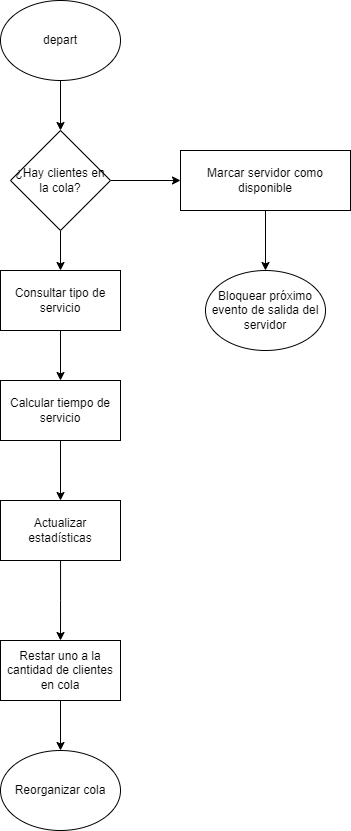

The diagram above was exported from draw.io. Its source (the exported page's mxGraphModel, read from the mxfile embedded in the PNG):
<mxGraphModel dx="1501" dy="826" grid="1" gridSize="10" guides="1" tooltips="1" connect="1" arrows="1" fold="1" page="1" pageScale="1" pageWidth="827" pageHeight="1169" math="0" shadow="0">
  <root>
    <mxCell id="0" />
    <mxCell id="1" parent="0" />
    <mxCell id="ydjXNNCLAcmq918PW2E3-110" value="" style="edgeStyle=orthogonalEdgeStyle;rounded=0;orthogonalLoop=1;jettySize=auto;html=1;" edge="1" parent="1" source="ydjXNNCLAcmq918PW2E3-108" target="ydjXNNCLAcmq918PW2E3-109">
      <mxGeometry relative="1" as="geometry" />
    </mxCell>
    <mxCell id="ydjXNNCLAcmq918PW2E3-108" value="depart" style="ellipse;whiteSpace=wrap;html=1;" vertex="1" parent="1">
      <mxGeometry x="330" y="20" width="120" height="80" as="geometry" />
    </mxCell>
    <mxCell id="ydjXNNCLAcmq918PW2E3-112" value="" style="edgeStyle=orthogonalEdgeStyle;rounded=0;orthogonalLoop=1;jettySize=auto;html=1;" edge="1" parent="1" source="ydjXNNCLAcmq918PW2E3-109" target="ydjXNNCLAcmq918PW2E3-111">
      <mxGeometry relative="1" as="geometry" />
    </mxCell>
    <mxCell id="ydjXNNCLAcmq918PW2E3-114" value="" style="edgeStyle=orthogonalEdgeStyle;rounded=0;orthogonalLoop=1;jettySize=auto;html=1;" edge="1" parent="1" source="ydjXNNCLAcmq918PW2E3-109" target="ydjXNNCLAcmq918PW2E3-113">
      <mxGeometry relative="1" as="geometry" />
    </mxCell>
    <mxCell id="ydjXNNCLAcmq918PW2E3-109" value="¿Hay clientes en la cola?" style="rhombus;whiteSpace=wrap;html=1;" vertex="1" parent="1">
      <mxGeometry x="340" y="150" width="100" height="100" as="geometry" />
    </mxCell>
    <mxCell id="ydjXNNCLAcmq918PW2E3-122" style="edgeStyle=orthogonalEdgeStyle;rounded=0;orthogonalLoop=1;jettySize=auto;html=1;exitX=0.5;exitY=1;exitDx=0;exitDy=0;entryX=0.5;entryY=0;entryDx=0;entryDy=0;" edge="1" parent="1" source="ydjXNNCLAcmq918PW2E3-111" target="ydjXNNCLAcmq918PW2E3-121">
      <mxGeometry relative="1" as="geometry" />
    </mxCell>
    <mxCell id="ydjXNNCLAcmq918PW2E3-111" value="Marcar servidor como disponible" style="whiteSpace=wrap;html=1;" vertex="1" parent="1">
      <mxGeometry x="510" y="170" width="170" height="60" as="geometry" />
    </mxCell>
    <mxCell id="ydjXNNCLAcmq918PW2E3-116" value="" style="edgeStyle=orthogonalEdgeStyle;rounded=0;orthogonalLoop=1;jettySize=auto;html=1;" edge="1" parent="1" source="ydjXNNCLAcmq918PW2E3-113" target="ydjXNNCLAcmq918PW2E3-115">
      <mxGeometry relative="1" as="geometry" />
    </mxCell>
    <mxCell id="ydjXNNCLAcmq918PW2E3-113" value="Consultar tipo de servicio" style="whiteSpace=wrap;html=1;" vertex="1" parent="1">
      <mxGeometry x="330" y="290" width="120" height="60" as="geometry" />
    </mxCell>
    <mxCell id="ydjXNNCLAcmq918PW2E3-118" value="" style="edgeStyle=orthogonalEdgeStyle;rounded=0;orthogonalLoop=1;jettySize=auto;html=1;" edge="1" parent="1" source="ydjXNNCLAcmq918PW2E3-115" target="ydjXNNCLAcmq918PW2E3-117">
      <mxGeometry relative="1" as="geometry" />
    </mxCell>
    <mxCell id="ydjXNNCLAcmq918PW2E3-115" value="Calcular tiempo de servicio" style="whiteSpace=wrap;html=1;" vertex="1" parent="1">
      <mxGeometry x="330" y="400" width="120" height="60" as="geometry" />
    </mxCell>
    <mxCell id="ydjXNNCLAcmq918PW2E3-120" value="" style="edgeStyle=orthogonalEdgeStyle;rounded=0;orthogonalLoop=1;jettySize=auto;html=1;" edge="1" parent="1" source="ydjXNNCLAcmq918PW2E3-117">
      <mxGeometry relative="1" as="geometry">
        <mxPoint x="390" y="660.0000000000002" as="targetPoint" />
      </mxGeometry>
    </mxCell>
    <mxCell id="ydjXNNCLAcmq918PW2E3-117" value="Actualizar estadísticas" style="whiteSpace=wrap;html=1;" vertex="1" parent="1">
      <mxGeometry x="330" y="520" width="120" height="60" as="geometry" />
    </mxCell>
    <mxCell id="ydjXNNCLAcmq918PW2E3-121" value="Bloquear próximo evento de salida del servidor" style="ellipse;whiteSpace=wrap;html=1;" vertex="1" parent="1">
      <mxGeometry x="535" y="290" width="120" height="80" as="geometry" />
    </mxCell>
    <mxCell id="ydjXNNCLAcmq918PW2E3-123" value="Reorganizar cola" style="ellipse;whiteSpace=wrap;html=1;" vertex="1" parent="1">
      <mxGeometry x="330" y="770" width="120" height="80" as="geometry" />
    </mxCell>
    <mxCell id="ydjXNNCLAcmq918PW2E3-125" style="edgeStyle=orthogonalEdgeStyle;rounded=0;orthogonalLoop=1;jettySize=auto;html=1;exitX=0.5;exitY=1;exitDx=0;exitDy=0;entryX=0.5;entryY=0;entryDx=0;entryDy=0;" edge="1" parent="1" source="ydjXNNCLAcmq918PW2E3-124" target="ydjXNNCLAcmq918PW2E3-123">
      <mxGeometry relative="1" as="geometry" />
    </mxCell>
    <mxCell id="ydjXNNCLAcmq918PW2E3-124" value="Restar uno a la cantidad de clientes en cola" style="rounded=0;whiteSpace=wrap;html=1;" vertex="1" parent="1">
      <mxGeometry x="330" y="660" width="120" height="60" as="geometry" />
    </mxCell>
  </root>
</mxGraphModel>